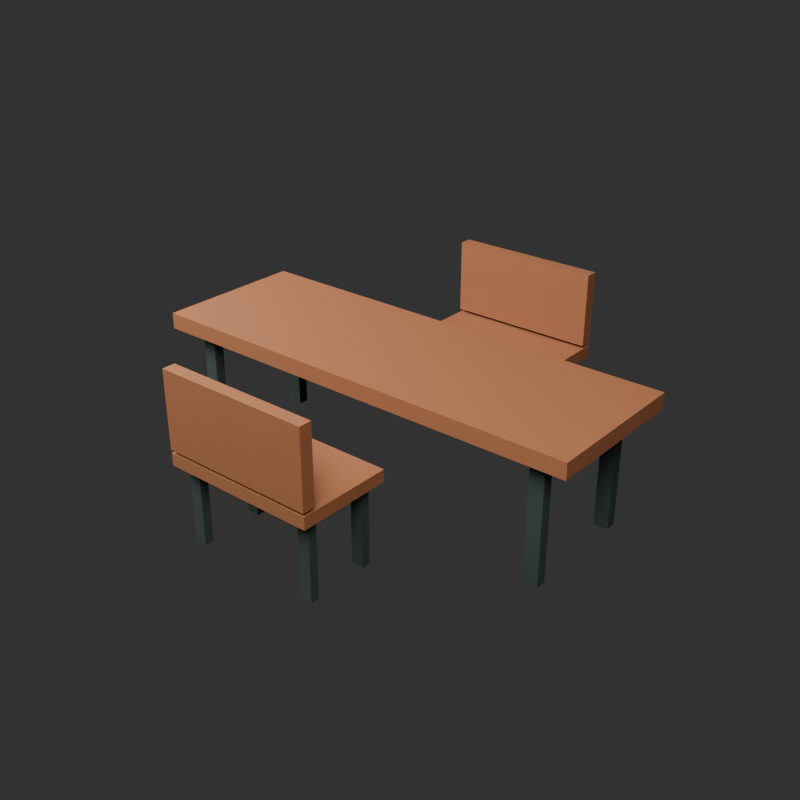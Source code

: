 # Source: outdoor-dining-dark-wood.blend  (saved by Blender 5.2.44; exported with 4.5.12 LTS)
import bpy
from mathutils import Matrix  # noqa: F401  (used for matrix-valued properties, if any)

bpy.ops.wm.read_factory_settings(use_empty=True)
scene = bpy.context.scene
scene.name = 'Scene'

# ---- collections
col_collection = bpy.data.collections.new('Collection'); scene.collection.children.link(col_collection)

# ---- materials (node trees are filled in below, after node groups)
mat_outdoor_dining_dark_wood_metal_dark = bpy.data.materials.new('outdoor-dining-dark-wood-metal-dark')
mat_outdoor_dining_dark_wood_metal_dark.diffuse_color = (0.055, 0.075, 0.068, 1.0)
mat_outdoor_dining_dark_wood_wood = bpy.data.materials.new('outdoor-dining-dark-wood-wood')
mat_outdoor_dining_dark_wood_wood.diffuse_color = (0.28, 0.115, 0.055, 1.0)

# ---- material node trees
mat_outdoor_dining_dark_wood_metal_dark.use_nodes = True; mat_outdoor_dining_dark_wood_metal_dark.node_tree.nodes.clear()
_N = mat_outdoor_dining_dark_wood_metal_dark.node_tree.nodes; _L = mat_outdoor_dining_dark_wood_metal_dark.node_tree.links
n0 = _N.new('ShaderNodeBsdfPrincipled'); n0.name = 'Principled BSDF'; n0.location = (-200, 100)
n0.inputs[0].default_value = (0.055, 0.075, 0.068, 1.0)
n0.inputs[1].default_value = 0.28
n0.inputs[2].default_value = 0.78
n0.inputs[10].default_value = 0.005
n1 = _N.new('ShaderNodeOutputMaterial'); n1.name = 'Material Output'; n1.location = (200, 100)
_L.new(n0.outputs[0], n1.inputs[0])
n1.is_active_output = True
mat_outdoor_dining_dark_wood_wood.use_nodes = True; mat_outdoor_dining_dark_wood_wood.node_tree.nodes.clear()
_N = mat_outdoor_dining_dark_wood_wood.node_tree.nodes; _L = mat_outdoor_dining_dark_wood_wood.node_tree.links
n0 = _N.new('ShaderNodeBsdfPrincipled'); n0.name = 'Principled BSDF'; n0.location = (-200, 100)
n0.inputs[0].default_value = (0.28, 0.115, 0.055, 1.0)
n0.inputs[2].default_value = 0.78
n0.inputs[10].default_value = 0.005
n1 = _N.new('ShaderNodeOutputMaterial'); n1.name = 'Material Output'; n1.location = (200, 100)
_L.new(n0.outputs[0], n1.inputs[0])
n1.is_active_output = True

# ---- world
world_world = bpy.data.worlds.new('World'); scene.world = world_world
world_world.use_nodes = True; world_world.node_tree.nodes.clear()
_N = world_world.node_tree.nodes; _L = world_world.node_tree.links
n0 = _N.new('ShaderNodeOutputWorld'); n0.name = 'World Output'; n0.location = (200, 100)
n1 = _N.new('ShaderNodeBackground'); n1.name = 'Background'; n1.location = (-200, 100)
n1.inputs[0].default_value = (0.05088, 0.05088, 0.05088, 1.0)
_L.new(n1.outputs[0], n0.inputs[0])
n0.is_active_output = True
world_world.color = (0.025, 0.028, 0.026)
world_world.sun_shadow_jitter_overblur = 0.0

# ---- lights
light_area = bpy.data.lights.new('Area', 'AREA')
light_area.energy = 950.0
light_area.shape = 'DISK'
light_area.size = 5.0
light_area.size_y = 1.0
light_area_001 = bpy.data.lights.new('Area.001', 'AREA')
light_area_001.energy = 520.0
light_area_001.size = 4.0
light_area_001.size_y = 1.0
light_area_002 = bpy.data.lights.new('Area.002', 'AREA')
light_area_002.energy = 650.0
light_area_002.size = 3.5
light_area_002.size_y = 1.0

# ---- meshes
me_outdoor_dining_dark_wood_mesh_001 = bpy.data.meshes.new('outdoor-dining-dark-wood-mesh.001')
me_outdoor_dining_dark_wood_mesh_001.from_pydata([(-1.2, -0.4038, 0.6375), (-1.2, -0.4038, 0.7225), (-1.2, 0.4038, 0.6375), (-1.2, 0.4038, 0.7225), (1.2, -0.4038, 0.6375), (1.2, -0.4038, 0.7225), (1.2, 0.4038, 0.6375), (1.2, 0.4038, 0.7225), (-1.055, -0.3287, 0.0), (-1.055, -0.3287, 0.64), (-1.055, -0.2718, 0.0), (-1.055, -0.2718, 0.64), (-0.9776, -0.3287, 0.0), (-0.9776, -0.3287, 0.64), (-0.9776, -0.2718, 0.0), (-0.9776, -0.2718, 0.64), (0.9776, -0.3287, 0.0), (0.9776, -0.3287, 0.64), (0.9776, -0.2718, 0.0), (0.9776, -0.2718, 0.64), (1.055, -0.3287, 0.0), (1.055, -0.3287, 0.64), (1.055, -0.2718, 0.0), (1.055, -0.2718, 0.64), (-1.055, 0.2718, 0.0), (-1.055, 0.2718, 0.64), (-1.055, 0.3287, 0.0), (-1.055, 0.3287, 0.64), (-0.9776, 0.2718, 0.0), (-0.9776, 0.2718, 0.64), (-0.9776, 0.3287, 0.0), (-0.9776, 0.3287, 0.64), (0.9776, 0.2718, 0.0), (0.9776, 0.2718, 0.64), (0.9776, 0.3287, 0.0), (0.9776, 0.3287, 0.64), (1.055, 0.2718, 0.0), (1.055, 0.2718, 0.64), (1.055, 0.3287, 0.0), (1.055, 0.3287, 0.64), (-0.4094, -1.097, 0.4175), (-0.4094, -1.097, 0.4825), (-0.4094, -0.6005, 0.4175), (-0.4094, -0.6005, 0.4825), (0.4094, -1.097, 0.4175), (0.4094, -1.097, 0.4825), (0.4094, -0.6005, 0.4175), (0.4094, -0.6005, 0.4825), (-0.4094, -1.1, 0.5), (-0.4094, -1.1, 0.9), (-0.4094, -1.033, 0.5), (-0.4094, -1.033, 0.9), (0.4094, -1.1, 0.5), (0.4094, -1.1, 0.9), (0.4094, -1.033, 0.5), (0.4094, -1.033, 0.9), (-0.3706, -1.038, 0.0), (-0.3706, -1.038, 0.44), (-0.3706, -0.9913, 0.0), (-0.3706, -0.9913, 0.44), (-0.3071, -1.038, 0.0), (-0.3071, -1.038, 0.44), (-0.3071, -0.9913, 0.0), (-0.3071, -0.9913, 0.44), (0.3071, -1.038, 0.0), (0.3071, -1.038, 0.44), (0.3071, -0.9913, 0.0), (0.3071, -0.9913, 0.44), (0.3706, -1.038, 0.0), (0.3706, -1.038, 0.44), (0.3706, -0.9913, 0.0), (0.3706, -0.9913, 0.44), (-0.3706, -0.7066, 0.0), (-0.3706, -0.7066, 0.44), (-0.3706, -0.66, 0.0), (-0.3706, -0.66, 0.44), (-0.3071, -0.7066, 0.0), (-0.3071, -0.7066, 0.44), (-0.3071, -0.66, 0.0), (-0.3071, -0.66, 0.44), (0.3071, -0.7066, 0.0), (0.3071, -0.7066, 0.44), (0.3071, -0.66, 0.0), (0.3071, -0.66, 0.44), (0.3706, -0.7066, 0.0), (0.3706, -0.7066, 0.44), (0.3706, -0.66, 0.0), (0.3706, -0.66, 0.44), (-0.4094, 0.6005, 0.4175), (-0.4094, 0.6005, 0.4825), (-0.4094, 1.097, 0.4175), (-0.4094, 1.097, 0.4825), (0.4094, 0.6005, 0.4175), (0.4094, 0.6005, 0.4825), (0.4094, 1.097, 0.4175), (0.4094, 1.097, 0.4825), (-0.4094, 1.033, 0.5), (-0.4094, 1.033, 0.9), (-0.4094, 1.1, 0.5), (-0.4094, 1.1, 0.9), (0.4094, 1.033, 0.5), (0.4094, 1.033, 0.9), (0.4094, 1.1, 0.5), (0.4094, 1.1, 0.9), (-0.3706, 0.66, 0.0), (-0.3706, 0.66, 0.44), (-0.3706, 0.7066, 0.0), (-0.3706, 0.7066, 0.44), (-0.3071, 0.66, 0.0), (-0.3071, 0.66, 0.44), (-0.3071, 0.7066, 0.0), (-0.3071, 0.7066, 0.44), (0.3071, 0.66, 0.0), (0.3071, 0.66, 0.44), (0.3071, 0.7066, 0.0), (0.3071, 0.7066, 0.44), (0.3706, 0.66, 0.0), (0.3706, 0.66, 0.44), (0.3706, 0.7066, 0.0), (0.3706, 0.7066, 0.44), (-0.3706, 0.9913, 0.0), (-0.3706, 0.9913, 0.44), (-0.3706, 1.038, 0.0), (-0.3706, 1.038, 0.44), (-0.3071, 0.9913, 0.0), (-0.3071, 0.9913, 0.44), (-0.3071, 1.038, 0.0), (-0.3071, 1.038, 0.44), (0.3071, 0.9913, 0.0), (0.3071, 0.9913, 0.44), (0.3071, 1.038, 0.0), (0.3071, 1.038, 0.44), (0.3706, 0.9913, 0.0), (0.3706, 0.9913, 0.44), (0.3706, 1.038, 0.0), (0.3706, 1.038, 0.44)], [], [(0, 1, 3, 2), (2, 3, 7, 6), (6, 7, 5, 4), (4, 5, 1, 0), (2, 6, 4, 0), (7, 3, 1, 5), (8, 9, 11, 10), (10, 11, 15, 14), (14, 15, 13, 12), (12, 13, 9, 8), (10, 14, 12, 8), (15, 11, 9, 13), (16, 17, 19, 18), (18, 19, 23, 22), (22, 23, 21, 20), (20, 21, 17, 16), (18, 22, 20, 16), (23, 19, 17, 21), (24, 25, 27, 26), (26, 27, 31, 30), (30, 31, 29, 28), (28, 29, 25, 24), (26, 30, 28, 24), (31, 27, 25, 29), (32, 33, 35, 34), (34, 35, 39, 38), (38, 39, 37, 36), (36, 37, 33, 32), (34, 38, 36, 32), (39, 35, 33, 37), (40, 41, 43, 42), (42, 43, 47, 46), (46, 47, 45, 44), (44, 45, 41, 40), (42, 46, 44, 40), (47, 43, 41, 45), (48, 49, 51, 50), (50, 51, 55, 54), (54, 55, 53, 52), (52, 53, 49, 48), (50, 54, 52, 48), (55, 51, 49, 53), (56, 57, 59, 58), (58, 59, 63, 62), (62, 63, 61, 60), (60, 61, 57, 56), (58, 62, 60, 56), (63, 59, 57, 61), (64, 65, 67, 66), (66, 67, 71, 70), (70, 71, 69, 68), (68, 69, 65, 64), (66, 70, 68, 64), (71, 67, 65, 69), (72, 73, 75, 74), (74, 75, 79, 78), (78, 79, 77, 76), (76, 77, 73, 72), (74, 78, 76, 72), (79, 75, 73, 77), (80, 81, 83, 82), (82, 83, 87, 86), (86, 87, 85, 84), (84, 85, 81, 80), (82, 86, 84, 80), (87, 83, 81, 85), (88, 89, 91, 90), (90, 91, 95, 94), (94, 95, 93, 92), (92, 93, 89, 88), (90, 94, 92, 88), (95, 91, 89, 93), (96, 97, 99, 98), (98, 99, 103, 102), (102, 103, 101, 100), (100, 101, 97, 96), (98, 102, 100, 96), (103, 99, 97, 101), (104, 105, 107, 106), (106, 107, 111, 110), (110, 111, 109, 108), (108, 109, 105, 104), (106, 110, 108, 104), (111, 107, 105, 109), (112, 113, 115, 114), (114, 115, 119, 118), (118, 119, 117, 116), (116, 117, 113, 112), (114, 118, 116, 112), (119, 115, 113, 117), (120, 121, 123, 122), (122, 123, 127, 126), (126, 127, 125, 124), (124, 125, 121, 120), (122, 126, 124, 120), (127, 123, 121, 125), (128, 129, 131, 130), (130, 131, 135, 134), (134, 135, 133, 132), (132, 133, 129, 128), (130, 134, 132, 128), (135, 131, 129, 133)])
me_outdoor_dining_dark_wood_mesh_001.polygons.foreach_set('material_index', [1, 1, 1, 1, 1, 1, 0, 0, 0, 0, 0, 1, 0, 0, 0, 0, 0, 1, 0, 0, 0, 0, 0, 1, 0, 0, 0, 0, 0, 1, 1, 1, 1, 1, 1, 1, 1, 1, 1, 1, 1, 1, 0, 0, 0, 0, 0, 1, 0, 0, 0, 0, 0, 1, 0, 0, 0, 0, 0, 1, 0, 0, 0, 0, 0, 1, 1, 1, 1, 1, 1, 1, 1, 1, 1, 1, 1, 1, 0, 0, 0, 0, 0, 1, 0, 0, 0, 0, 0, 1, 0, 0, 0, 0, 0, 1, 0, 0, 0, 0, 0, 1])
_uv = me_outdoor_dining_dark_wood_mesh_001.uv_layers.new(name='UVMap')
_uv.uv.foreach_set('vector', [0.375, 0.0, 0.625, 0.0, 0.625, 0.25, 0.375, 0.25, 0.375, 0.25, 0.625, 0.25, 0.625, 0.5, 0.375, 0.5, 0.375, 0.5, 0.625, 0.5, 0.625, 0.75, 0.375, 0.75, 0.375, 0.75, 0.625, 0.75, 0.625, 1.0, 0.375, 1.0, 0.125, 0.5, 0.375, 0.5, 0.375, 0.75, 0.125, 0.75, 0.625, 0.5, 0.875, 0.5, 0.875, 0.75, 0.625, 0.75, 0.375, 0.0, 0.625, 0.0, 0.625, 0.25, 0.375, 0.25, 0.375, 0.25, 0.625, 0.25, 0.625, 0.5, 0.375, 0.5, 0.375, 0.5, 0.625, 0.5, 0.625, 0.75, 0.375, 0.75, 0.375, 0.75, 0.625, 0.75, 0.625, 1.0, 0.375, 1.0, 0.125, 0.5, 0.375, 0.5, 0.375, 0.75, 0.125, 0.75, 0.625, 0.5, 0.875, 0.5, 0.875, 0.75, 0.625, 0.75, 0.375, 0.0, 0.625, 0.0, 0.625, 0.25, 0.375, 0.25, 0.375, 0.25, 0.625, 0.25, 0.625, 0.5, 0.375, 0.5, 0.375, 0.5, 0.625, 0.5, 0.625, 0.75, 0.375, 0.75, 0.375, 0.75, 0.625, 0.75, 0.625, 1.0, 0.375, 1.0, 0.125, 0.5, 0.375, 0.5, 0.375, 0.75, 0.125, 0.75, 0.625, 0.5, 0.875, 0.5, 0.875, 0.75, 0.625, 0.75, 0.375, 0.0, 0.625, 0.0, 0.625, 0.25, 0.375, 0.25, 0.375, 0.25, 0.625, 0.25, 0.625, 0.5, 0.375, 0.5, 0.375, 0.5, 0.625, 0.5, 0.625, 0.75, 0.375, 0.75, 0.375, 0.75, 0.625, 0.75, 0.625, 1.0, 0.375, 1.0, 0.125, 0.5, 0.375, 0.5, 0.375, 0.75, 0.125, 0.75, 0.625, 0.5, 0.875, 0.5, 0.875, 0.75, 0.625, 0.75, 0.375, 0.0, 0.625, 0.0, 0.625, 0.25, 0.375, 0.25, 0.375, 0.25, 0.625, 0.25, 0.625, 0.5, 0.375, 0.5, 0.375, 0.5, 0.625, 0.5, 0.625, 0.75, 0.375, 0.75, 0.375, 0.75, 0.625, 0.75, 0.625, 1.0, 0.375, 1.0, 0.125, 0.5, 0.375, 0.5, 0.375, 0.75, 0.125, 0.75, 0.625, 0.5, 0.875, 0.5, 0.875, 0.75, 0.625, 0.75, 0.375, 0.0, 0.625, 0.0, 0.625, 0.25, 0.375, 0.25, 0.375, 0.25, 0.625, 0.25, 0.625, 0.5, 0.375, 0.5, 0.375, 0.5, 0.625, 0.5, 0.625, 0.75, 0.375, 0.75, 0.375, 0.75, 0.625, 0.75, 0.625, 1.0, 0.375, 1.0, 0.125, 0.5, 0.375, 0.5, 0.375, 0.75, 0.125, 0.75, 0.625, 0.5, 0.875, 0.5, 0.875, 0.75, 0.625, 0.75, 0.375, 0.0, 0.625, 0.0, 0.625, 0.25, 0.375, 0.25, 0.375, 0.25, 0.625, 0.25, 0.625, 0.5, 0.375, 0.5, 0.375, 0.5, 0.625, 0.5, 0.625, 0.75, 0.375, 0.75, 0.375, 0.75, 0.625, 0.75, 0.625, 1.0, 0.375, 1.0, 0.125, 0.5, 0.375, 0.5, 0.375, 0.75, 0.125, 0.75, 0.625, 0.5, 0.875, 0.5, 0.875, 0.75, 0.625, 0.75, 0.375, 0.0, 0.625, 0.0, 0.625, 0.25, 0.375, 0.25, 0.375, 0.25, 0.625, 0.25, 0.625, 0.5, 0.375, 0.5, 0.375, 0.5, 0.625, 0.5, 0.625, 0.75, 0.375, 0.75, 0.375, 0.75, 0.625, 0.75, 0.625, 1.0, 0.375, 1.0, 0.125, 0.5, 0.375, 0.5, 0.375, 0.75, 0.125, 0.75, 0.625, 0.5, 0.875, 0.5, 0.875, 0.75, 0.625, 0.75, 0.375, 0.0, 0.625, 0.0, 0.625, 0.25, 0.375, 0.25, 0.375, 0.25, 0.625, 0.25, 0.625, 0.5, 0.375, 0.5, 0.375, 0.5, 0.625, 0.5, 0.625, 0.75, 0.375, 0.75, 0.375, 0.75, 0.625, 0.75, 0.625, 1.0, 0.375, 1.0, 0.125, 0.5, 0.375, 0.5, 0.375, 0.75, 0.125, 0.75, 0.625, 0.5, 0.875, 0.5, 0.875, 0.75, 0.625, 0.75, 0.375, 0.0, 0.625, 0.0, 0.625, 0.25, 0.375, 0.25, 0.375, 0.25, 0.625, 0.25, 0.625, 0.5, 0.375, 0.5, 0.375, 0.5, 0.625, 0.5, 0.625, 0.75, 0.375, 0.75, 0.375, 0.75, 0.625, 0.75, 0.625, 1.0, 0.375, 1.0, 0.125, 0.5, 0.375, 0.5, 0.375, 0.75, 0.125, 0.75, 0.625, 0.5, 0.875, 0.5, 0.875, 0.75, 0.625, 0.75, 0.375, 0.0, 0.625, 0.0, 0.625, 0.25, 0.375, 0.25, 0.375, 0.25, 0.625, 0.25, 0.625, 0.5, 0.375, 0.5, 0.375, 0.5, 0.625, 0.5, 0.625, 0.75, 0.375, 0.75, 0.375, 0.75, 0.625, 0.75, 0.625, 1.0, 0.375, 1.0, 0.125, 0.5, 0.375, 0.5, 0.375, 0.75, 0.125, 0.75, 0.625, 0.5, 0.875, 0.5, 0.875, 0.75, 0.625, 0.75, 0.375, 0.0, 0.625, 0.0, 0.625, 0.25, 0.375, 0.25, 0.375, 0.25, 0.625, 0.25, 0.625, 0.5, 0.375, 0.5, 0.375, 0.5, 0.625, 0.5, 0.625, 0.75, 0.375, 0.75, 0.375, 0.75, 0.625, 0.75, 0.625, 1.0, 0.375, 1.0, 0.125, 0.5, 0.375, 0.5, 0.375, 0.75, 0.125, 0.75, 0.625, 0.5, 0.875, 0.5, 0.875, 0.75, 0.625, 0.75, 0.375, 0.0, 0.625, 0.0, 0.625, 0.25, 0.375, 0.25, 0.375, 0.25, 0.625, 0.25, 0.625, 0.5, 0.375, 0.5, 0.375, 0.5, 0.625, 0.5, 0.625, 0.75, 0.375, 0.75, 0.375, 0.75, 0.625, 0.75, 0.625, 1.0, 0.375, 1.0, 0.125, 0.5, 0.375, 0.5, 0.375, 0.75, 0.125, 0.75, 0.625, 0.5, 0.875, 0.5, 0.875, 0.75, 0.625, 0.75, 0.375, 0.0, 0.625, 0.0, 0.625, 0.25, 0.375, 0.25, 0.375, 0.25, 0.625, 0.25, 0.625, 0.5, 0.375, 0.5, 0.375, 0.5, 0.625, 0.5, 0.625, 0.75, 0.375, 0.75, 0.375, 0.75, 0.625, 0.75, 0.625, 1.0, 0.375, 1.0, 0.125, 0.5, 0.375, 0.5, 0.375, 0.75, 0.125, 0.75, 0.625, 0.5, 0.875, 0.5, 0.875, 0.75, 0.625, 0.75, 0.375, 0.0, 0.625, 0.0, 0.625, 0.25, 0.375, 0.25, 0.375, 0.25, 0.625, 0.25, 0.625, 0.5, 0.375, 0.5, 0.375, 0.5, 0.625, 0.5, 0.625, 0.75, 0.375, 0.75, 0.375, 0.75, 0.625, 0.75, 0.625, 1.0, 0.375, 1.0, 0.125, 0.5, 0.375, 0.5, 0.375, 0.75, 0.125, 0.75, 0.625, 0.5, 0.875, 0.5, 0.875, 0.75, 0.625, 0.75, 0.375, 0.0, 0.625, 0.0, 0.625, 0.25, 0.375, 0.25, 0.375, 0.25, 0.625, 0.25, 0.625, 0.5, 0.375, 0.5, 0.375, 0.5, 0.625, 0.5, 0.625, 0.75, 0.375, 0.75, 0.375, 0.75, 0.625, 0.75, 0.625, 1.0, 0.375, 1.0, 0.125, 0.5, 0.375, 0.5, 0.375, 0.75, 0.125, 0.75, 0.625, 0.5, 0.875, 0.5, 0.875, 0.75, 0.625, 0.75, 0.375, 0.0, 0.625, 0.0, 0.625, 0.25, 0.375, 0.25, 0.375, 0.25, 0.625, 0.25, 0.625, 0.5, 0.375, 0.5, 0.375, 0.5, 0.625, 0.5, 0.625, 0.75, 0.375, 0.75, 0.375, 0.75, 0.625, 0.75, 0.625, 1.0, 0.375, 1.0, 0.125, 0.5, 0.375, 0.5, 0.375, 0.75, 0.125, 0.75, 0.625, 0.5, 0.875, 0.5, 0.875, 0.75, 0.625, 0.75])
me_outdoor_dining_dark_wood_mesh_001.materials.append(mat_outdoor_dining_dark_wood_metal_dark)
me_outdoor_dining_dark_wood_mesh_001.materials.append(mat_outdoor_dining_dark_wood_wood)
me_outdoor_dining_dark_wood_mesh_001.update()

# ---- objects
ob_test_key_light = bpy.data.objects.new('test-key-light', light_area)
ob_test_fill_light = bpy.data.objects.new('test-fill-light', light_area_001)
ob_test_rim_light = bpy.data.objects.new('test-rim-light', light_area_002)
ob_outdoor_dining_dark_wood = bpy.data.objects.new('outdoor-dining-dark-wood', me_outdoor_dining_dark_wood_mesh_001)

# ---- transforms, parenting, visibility, modifiers, constraints
ob_test_key_light.location = (4.5, -5.5, 7.0)
ob_test_key_light.rotation_euler = (0.4363, 0.0, 0.6109)
ob_test_fill_light.location = (-4.0, -2.0, 4.0)
ob_test_fill_light.rotation_euler = (1.047, 0.0, -0.9599)
ob_test_rim_light.location = (0.0, 4.5, 5.0)
ob_test_rim_light.rotation_euler = (-0.9599, 0.0, 3.142)
ob_outdoor_dining_dark_wood.location = (0.0, 0.0, 0.0)

# ---- collection membership
col_collection.objects.link(ob_test_key_light)
col_collection.objects.link(ob_test_fill_light)
col_collection.objects.link(ob_test_rim_light)
col_collection.objects.link(ob_outdoor_dining_dark_wood)

# ---- scene / render settings (as saved in the file)
scene.frame_start = 1; scene.frame_end = 250; scene.frame_set(1)
scene.render.engine = 'BLENDER_EEVEE_NEXT'
scene.render.resolution_x = 640
scene.render.resolution_y = 640
scene.render.bake_bias = 0.0
scene.render.bake_samples = 0
scene.render.compositor_device = 'GPU'
scene.eevee.use_volume_custom_range = False
scene.eevee.fast_gi_thickness_near = 0.1
scene.eevee.fast_gi_thickness_far = 0.0
scene.eevee.ray_tracing_options.screen_trace_thickness = 0.1
scene.view_settings.look = 'AgX - Medium High Contrast'
bpy.context.view_layer.update()

# ---- added for rendering (the .blend has no active camera): camera
cam_auto = bpy.data.cameras.new('AutoCamera')
cam_auto.lens = 50.0
cam_auto.sensor_width = 36.0
cam_auto.clip_end = 1000.0
ob_auto_camera = bpy.data.objects.new('AutoCamera', cam_auto)
scene.collection.objects.link(ob_auto_camera)
ob_auto_camera.location = (3.12529, -3.75035, 2.95023)
ob_auto_camera.rotation_euler = (1.09748, -7.21219e-08, 0.694738)
scene.camera = ob_auto_camera
bpy.context.view_layer.update()
